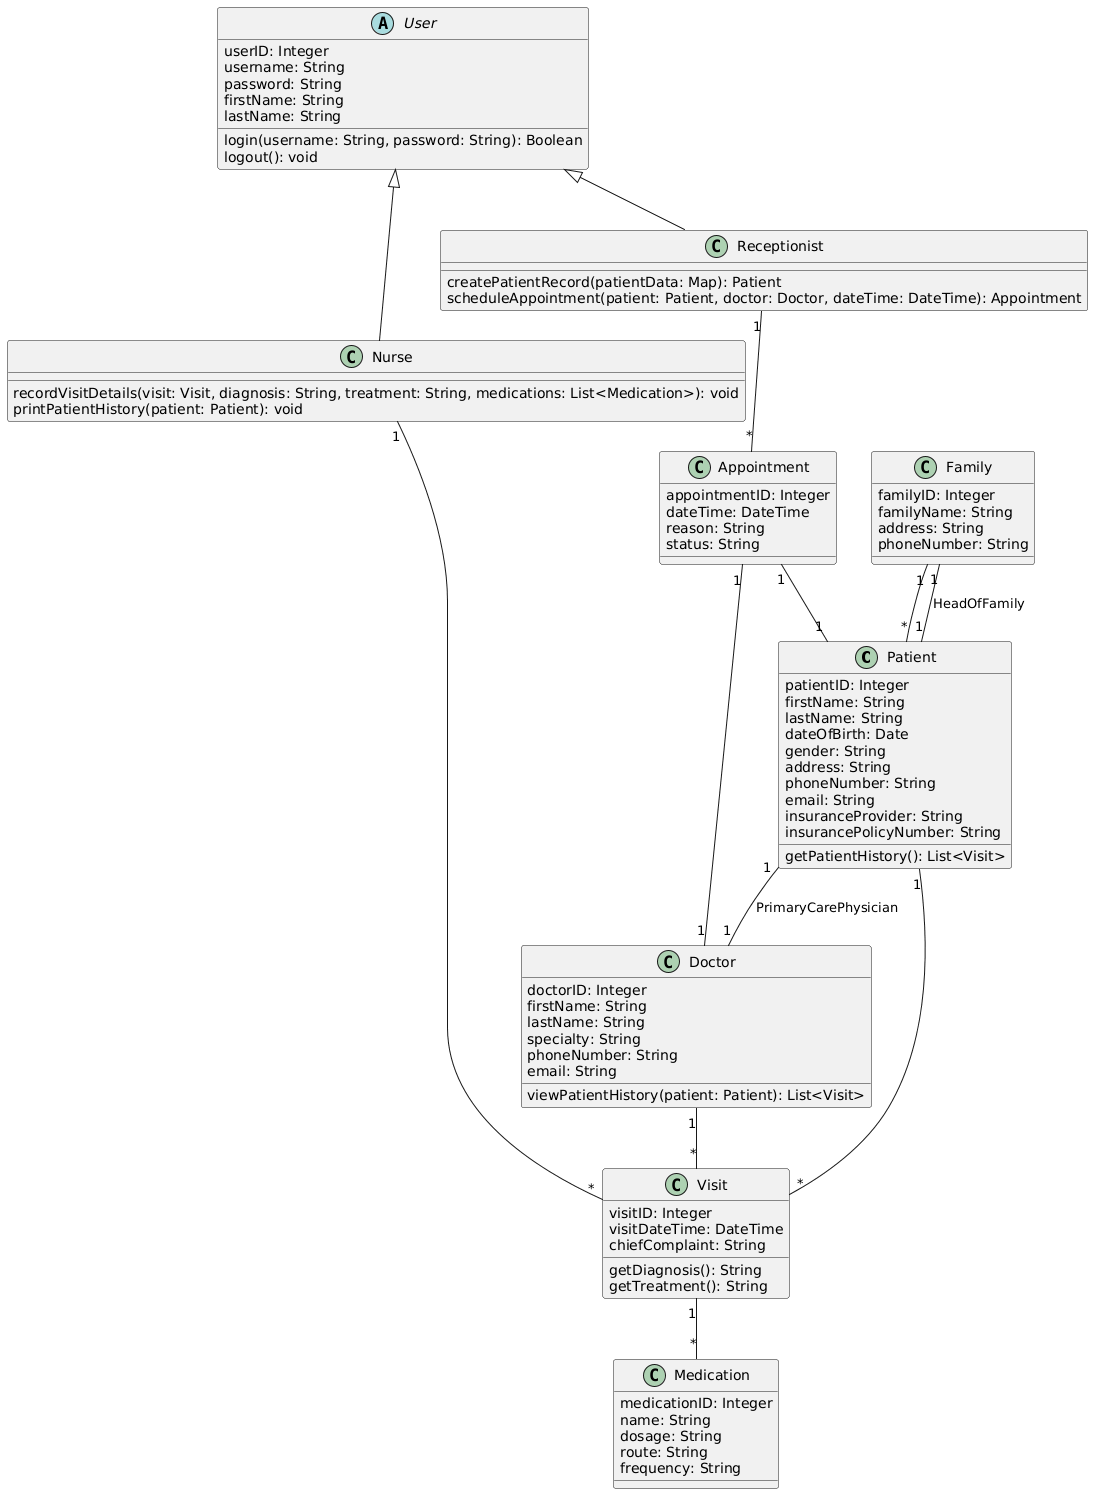

The diagram above was rendered by PlantUML. Its source (embedded in the PNG):
@startuml
class Patient {
    patientID: Integer
    firstName: String
    lastName: String
    dateOfBirth: Date
    gender: String
    address: String
    phoneNumber: String
    email: String
    insuranceProvider: String
    insurancePolicyNumber: String
    getPatientHistory(): List<Visit>
}

class Family {
    familyID: Integer
    familyName: String
    address: String
    phoneNumber: String
}

class Visit {
    visitID: Integer
    visitDateTime: DateTime
    chiefComplaint: String
    getDiagnosis(): String
    getTreatment(): String
}

class Medication {
    medicationID: Integer
    name: String
    dosage: String
    route: String
    frequency: String
}

class Doctor {
    doctorID: Integer
    firstName: String
    lastName: String
    specialty: String
    phoneNumber: String
    email: String
    viewPatientHistory(patient: Patient): List<Visit>
}

abstract class User {
    userID: Integer
    username: String
    password: String
    firstName: String
    lastName: String
    login(username: String, password: String): Boolean
    logout(): void
}

class Receptionist extends User {
    createPatientRecord(patientData: Map): Patient
    scheduleAppointment(patient: Patient, doctor: Doctor, dateTime: DateTime): Appointment
}

class Nurse extends User {
    recordVisitDetails(visit: Visit, diagnosis: String, treatment: String, medications: List<Medication>): void
    printPatientHistory(patient: Patient): void
}

class Appointment {
    appointmentID: Integer
    dateTime: DateTime
    reason: String
    status: String
}

Patient "1" -- "*" Visit
Family "1" -- "*" Patient
Family "1" -- "1" Patient : HeadOfFamily
Visit "1" -- "*" Medication
Appointment "1" -- "1" Patient
Appointment "1" -- "1" Doctor
Patient "1" -- "1" Doctor : PrimaryCarePhysician
Receptionist "1" -- "*" Appointment
Nurse "1" -- "*" Visit
Doctor "1" -- "*" Visit
@enduml